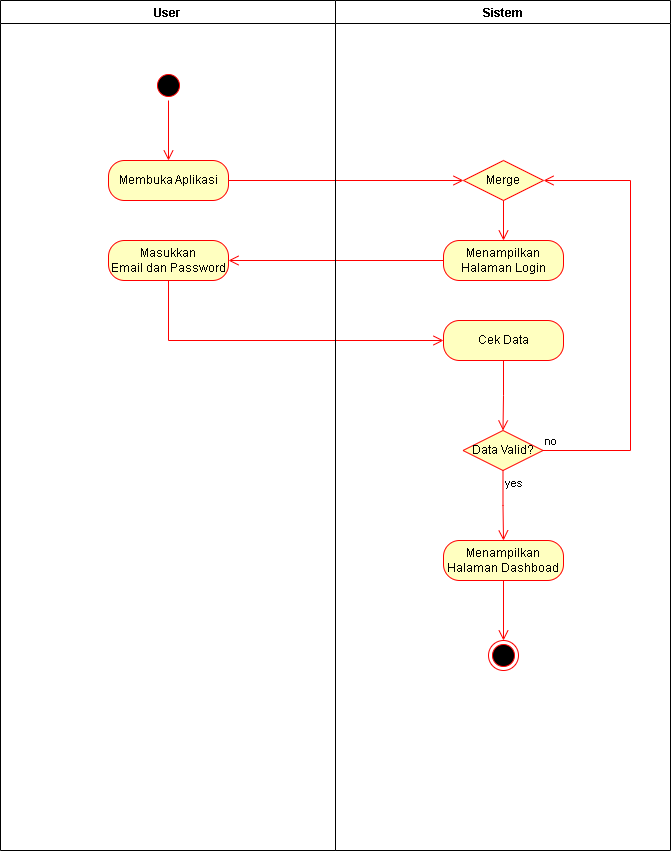

The diagram above was exported from draw.io. Its source (the exported page's mxGraphModel, read from the mxfile embedded in the PNG):
<mxGraphModel dx="983" dy="705" grid="1" gridSize="10" guides="1" tooltips="1" connect="1" arrows="1" fold="1" page="1" pageScale="1" pageWidth="850" pageHeight="1100" math="0" shadow="0">
  <root>
    <mxCell id="0" />
    <mxCell id="1" parent="0" />
    <mxCell id="yikVezaLhv6sSVvzzVei-8" parent="1" style="swimlane;" value="Sistem" vertex="1">
      <mxGeometry height="850" width="335" x="425" y="125" as="geometry" />
    </mxCell>
    <mxCell id="yikVezaLhv6sSVvzzVei-20" parent="yikVezaLhv6sSVvzzVei-8" style="rounded=1;whiteSpace=wrap;html=1;arcSize=40;fontColor=#000000;fillColor=#ffffc0;strokeColor=#ff0000;" value="Menampilkan Halaman Login" vertex="1">
      <mxGeometry height="40" width="120" x="108" y="240" as="geometry" />
    </mxCell>
    <mxCell id="yikVezaLhv6sSVvzzVei-24" parent="yikVezaLhv6sSVvzzVei-8" style="rounded=1;whiteSpace=wrap;html=1;arcSize=40;fontColor=#000000;fillColor=#ffffc0;strokeColor=#ff0000;" value="Cek Data" vertex="1">
      <mxGeometry height="40" width="120" x="108" y="320" as="geometry" />
    </mxCell>
    <mxCell id="yikVezaLhv6sSVvzzVei-25" edge="1" parent="yikVezaLhv6sSVvzzVei-8" source="yikVezaLhv6sSVvzzVei-24" style="edgeStyle=orthogonalEdgeStyle;html=1;verticalAlign=bottom;endArrow=open;endSize=8;strokeColor=#ff0000;rounded=0;entryX=0.5;entryY=0;entryDx=0;entryDy=0;" target="yikVezaLhv6sSVvzzVei-26" value="">
      <mxGeometry relative="1" as="geometry">
        <mxPoint x="168" y="420" as="targetPoint" />
      </mxGeometry>
    </mxCell>
    <mxCell id="yikVezaLhv6sSVvzzVei-26" parent="yikVezaLhv6sSVvzzVei-8" style="rhombus;whiteSpace=wrap;html=1;fontColor=#000000;fillColor=#ffffc0;strokeColor=#ff0000;" value="Data Valid?" vertex="1">
      <mxGeometry height="40" width="80" x="127.5" y="430" as="geometry" />
    </mxCell>
    <mxCell id="yikVezaLhv6sSVvzzVei-27" edge="1" parent="yikVezaLhv6sSVvzzVei-8" source="yikVezaLhv6sSVvzzVei-26" style="edgeStyle=orthogonalEdgeStyle;html=1;align=left;verticalAlign=bottom;endArrow=open;endSize=8;strokeColor=#ff0000;rounded=0;entryX=1;entryY=0.5;entryDx=0;entryDy=0;" target="PgVDC60er-8FwQ34L8vL-1" value="no">
      <mxGeometry relative="1" x="-1" as="geometry">
        <Array as="points">
          <mxPoint x="295" y="450" />
          <mxPoint x="295" y="180" />
        </Array>
        <mxPoint x="268" y="180" as="targetPoint" />
      </mxGeometry>
    </mxCell>
    <mxCell id="yikVezaLhv6sSVvzzVei-28" edge="1" parent="yikVezaLhv6sSVvzzVei-8" source="yikVezaLhv6sSVvzzVei-26" style="edgeStyle=orthogonalEdgeStyle;html=1;align=left;verticalAlign=top;endArrow=open;endSize=8;strokeColor=#ff0000;rounded=0;entryX=0.5;entryY=0;entryDx=0;entryDy=0;" target="yikVezaLhv6sSVvzzVei-30" value="yes">
      <mxGeometry relative="1" x="-1" as="geometry">
        <mxPoint x="175" y="540" as="targetPoint" />
      </mxGeometry>
    </mxCell>
    <mxCell id="yikVezaLhv6sSVvzzVei-30" parent="yikVezaLhv6sSVvzzVei-8" style="rounded=1;whiteSpace=wrap;html=1;arcSize=40;fontColor=#000000;fillColor=#ffffc0;strokeColor=#ff0000;" value="Menampilkan Halaman Dashboad" vertex="1">
      <mxGeometry height="40" width="120" x="108" y="540" as="geometry" />
    </mxCell>
    <mxCell id="yikVezaLhv6sSVvzzVei-31" edge="1" parent="yikVezaLhv6sSVvzzVei-8" source="yikVezaLhv6sSVvzzVei-30" style="edgeStyle=orthogonalEdgeStyle;html=1;verticalAlign=bottom;endArrow=open;endSize=8;strokeColor=#ff0000;rounded=0;" value="">
      <mxGeometry relative="1" as="geometry">
        <mxPoint x="168" y="640" as="targetPoint" />
      </mxGeometry>
    </mxCell>
    <mxCell id="yikVezaLhv6sSVvzzVei-32" parent="yikVezaLhv6sSVvzzVei-8" style="ellipse;html=1;shape=endState;fillColor=#000000;strokeColor=#ff0000;" value="" vertex="1">
      <mxGeometry height="30" width="30" x="153" y="640" as="geometry" />
    </mxCell>
    <mxCell id="yikVezaLhv6sSVvzzVei-15" parent="yikVezaLhv6sSVvzzVei-8" style="ellipse;html=1;shape=startState;fillColor=#000000;strokeColor=#ff0000;" value="" vertex="1">
      <mxGeometry height="30" width="30" x="-182" y="70" as="geometry" />
    </mxCell>
    <mxCell id="yikVezaLhv6sSVvzzVei-16" edge="1" parent="yikVezaLhv6sSVvzzVei-8" source="yikVezaLhv6sSVvzzVei-15" style="edgeStyle=orthogonalEdgeStyle;html=1;verticalAlign=bottom;endArrow=open;endSize=8;strokeColor=#ff0000;rounded=0;" value="">
      <mxGeometry relative="1" as="geometry">
        <mxPoint x="-167" y="160" as="targetPoint" />
      </mxGeometry>
    </mxCell>
    <mxCell id="yikVezaLhv6sSVvzzVei-17" parent="yikVezaLhv6sSVvzzVei-8" style="rounded=1;whiteSpace=wrap;html=1;arcSize=40;fontColor=#000000;fillColor=#ffffc0;strokeColor=#ff0000;" value="Membuka Aplikasi" vertex="1">
      <mxGeometry height="40" width="120" x="-227" y="160" as="geometry" />
    </mxCell>
    <mxCell id="yikVezaLhv6sSVvzzVei-22" parent="yikVezaLhv6sSVvzzVei-8" style="rounded=1;whiteSpace=wrap;html=1;arcSize=40;fontColor=#000000;fillColor=#ffffc0;strokeColor=#ff0000;" value="Masukkan&lt;div&gt;Email dan Password&lt;/div&gt;" vertex="1">
      <mxGeometry height="40" width="120" x="-227" y="240" as="geometry" />
    </mxCell>
    <mxCell id="yikVezaLhv6sSVvzzVei-19" edge="1" parent="yikVezaLhv6sSVvzzVei-8" source="yikVezaLhv6sSVvzzVei-17" style="edgeStyle=orthogonalEdgeStyle;html=1;verticalAlign=bottom;endArrow=open;endSize=8;strokeColor=#ff0000;rounded=0;exitX=1;exitY=0.5;exitDx=0;exitDy=0;entryX=0;entryY=0.5;entryDx=0;entryDy=0;" target="PgVDC60er-8FwQ34L8vL-1" value="">
      <mxGeometry relative="1" as="geometry">
        <mxPoint x="-55" y="190" as="sourcePoint" />
        <mxPoint x="68" y="180" as="targetPoint" />
      </mxGeometry>
    </mxCell>
    <mxCell id="yikVezaLhv6sSVvzzVei-21" edge="1" parent="yikVezaLhv6sSVvzzVei-8" source="yikVezaLhv6sSVvzzVei-20" style="edgeStyle=orthogonalEdgeStyle;html=1;verticalAlign=bottom;endArrow=open;endSize=8;strokeColor=#ff0000;rounded=0;entryX=1;entryY=0.5;entryDx=0;entryDy=0;exitX=0;exitY=0.5;exitDx=0;exitDy=0;" target="yikVezaLhv6sSVvzzVei-22" value="">
      <mxGeometry relative="1" as="geometry">
        <Array as="points" />
        <mxPoint x="45" y="225" as="sourcePoint" />
        <mxPoint x="168" y="260" as="targetPoint" />
      </mxGeometry>
    </mxCell>
    <mxCell id="yikVezaLhv6sSVvzzVei-23" edge="1" parent="yikVezaLhv6sSVvzzVei-8" source="yikVezaLhv6sSVvzzVei-22" style="edgeStyle=orthogonalEdgeStyle;html=1;verticalAlign=bottom;endArrow=open;endSize=8;strokeColor=#ff0000;rounded=0;entryX=0;entryY=0.5;entryDx=0;entryDy=0;" target="yikVezaLhv6sSVvzzVei-24" value="">
      <mxGeometry relative="1" as="geometry">
        <Array as="points">
          <mxPoint x="-167" y="340" />
        </Array>
        <mxPoint x="-75" y="350" as="targetPoint" />
      </mxGeometry>
    </mxCell>
    <mxCell id="PgVDC60er-8FwQ34L8vL-1" parent="yikVezaLhv6sSVvzzVei-8" style="rhombus;whiteSpace=wrap;html=1;fontColor=#000000;fillColor=#ffffc0;strokeColor=#ff0000;" value="Merge" vertex="1">
      <mxGeometry height="40" width="80" x="128" y="160" as="geometry" />
    </mxCell>
    <mxCell id="PgVDC60er-8FwQ34L8vL-4" edge="1" parent="yikVezaLhv6sSVvzzVei-8" source="PgVDC60er-8FwQ34L8vL-1" style="edgeStyle=orthogonalEdgeStyle;html=1;verticalAlign=bottom;endArrow=open;endSize=8;strokeColor=#ff0000;rounded=0;entryX=0.5;entryY=0;entryDx=0;entryDy=0;exitX=0.5;exitY=1;exitDx=0;exitDy=0;" target="yikVezaLhv6sSVvzzVei-20" value="">
      <mxGeometry relative="1" as="geometry">
        <mxPoint x="125" y="185" as="sourcePoint" />
        <mxPoint x="125" y="255" as="targetPoint" />
      </mxGeometry>
    </mxCell>
    <mxCell id="yikVezaLhv6sSVvzzVei-7" parent="1" style="swimlane;" value="User" vertex="1">
      <mxGeometry height="850" width="335" x="90" y="125" as="geometry" />
    </mxCell>
  </root>
</mxGraphModel>